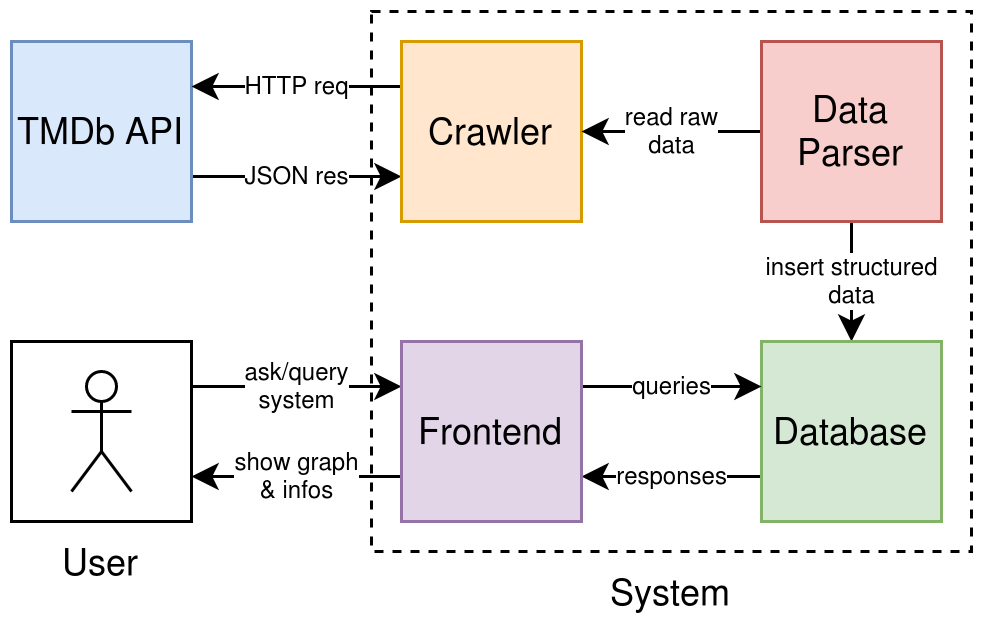

The diagram above was exported from draw.io. Its source (the exported page's mxGraphModel, read from the mxfile embedded in the PNG):
<mxGraphModel dx="1369" dy="311" grid="1" gridSize="10" guides="1" tooltips="1" connect="1" arrows="1" fold="1" page="0" pageScale="1" pageWidth="827" pageHeight="1169" math="0" shadow="0">
  <root>
    <mxCell id="0" />
    <mxCell id="1" parent="0" />
    <mxCell id="G5coxZVDmHHUAJ7vqENb-17" value="System" style="rounded=0;whiteSpace=wrap;html=1;strokeColor=#000000;fillColor=none;dashed=1;labelPosition=center;verticalLabelPosition=bottom;align=center;verticalAlign=top;" vertex="1" parent="1">
      <mxGeometry x="-330" y="70" width="200" height="180" as="geometry" />
    </mxCell>
    <mxCell id="G5coxZVDmHHUAJ7vqENb-26" value="&lt;div style=&quot;font-size: 8px;&quot;&gt;ask/query&lt;/div&gt;&lt;div style=&quot;font-size: 8px;&quot;&gt;system&lt;/div&gt;" style="edgeStyle=orthogonalEdgeStyle;rounded=0;orthogonalLoop=1;jettySize=auto;html=1;exitX=1;exitY=0.25;exitDx=0;exitDy=0;entryX=0;entryY=0.25;entryDx=0;entryDy=0;fontSize=8;" edge="1" parent="1" source="G5coxZVDmHHUAJ7vqENb-14" target="G5coxZVDmHHUAJ7vqENb-5">
      <mxGeometry relative="1" as="geometry" />
    </mxCell>
    <mxCell id="G5coxZVDmHHUAJ7vqENb-18" value="JSON res" style="edgeStyle=orthogonalEdgeStyle;rounded=0;orthogonalLoop=1;jettySize=auto;html=1;exitX=1;exitY=0.75;exitDx=0;exitDy=0;entryX=0;entryY=0.75;entryDx=0;entryDy=0;fontSize=8;" edge="1" parent="1" source="G5coxZVDmHHUAJ7vqENb-1" target="G5coxZVDmHHUAJ7vqENb-2">
      <mxGeometry relative="1" as="geometry">
        <mxPoint as="offset" />
      </mxGeometry>
    </mxCell>
    <mxCell id="G5coxZVDmHHUAJ7vqENb-1" value="TMDb API" style="whiteSpace=wrap;html=1;aspect=fixed;fillColor=#dae8fc;strokeColor=#6c8ebf;" vertex="1" parent="1">
      <mxGeometry x="-450" y="80" width="60" height="60" as="geometry" />
    </mxCell>
    <mxCell id="G5coxZVDmHHUAJ7vqENb-9" value="HTTP req" style="edgeStyle=orthogonalEdgeStyle;rounded=0;orthogonalLoop=1;jettySize=auto;html=1;exitX=0;exitY=0.25;exitDx=0;exitDy=0;entryX=1;entryY=0.25;entryDx=0;entryDy=0;fontSize=8;" edge="1" parent="1" source="G5coxZVDmHHUAJ7vqENb-2" target="G5coxZVDmHHUAJ7vqENb-1">
      <mxGeometry relative="1" as="geometry">
        <mxPoint as="offset" />
      </mxGeometry>
    </mxCell>
    <mxCell id="G5coxZVDmHHUAJ7vqENb-2" value="Crawler" style="whiteSpace=wrap;html=1;aspect=fixed;fillColor=#ffe6cc;strokeColor=#d79b00;" vertex="1" parent="1">
      <mxGeometry x="-320" y="80" width="60" height="60" as="geometry" />
    </mxCell>
    <mxCell id="G5coxZVDmHHUAJ7vqENb-10" value="&lt;div style=&quot;font-size: 8px;&quot;&gt;read raw&lt;/div&gt;&lt;div style=&quot;font-size: 8px;&quot;&gt;data&lt;/div&gt;" style="edgeStyle=orthogonalEdgeStyle;rounded=0;orthogonalLoop=1;jettySize=auto;html=1;exitX=0;exitY=0.5;exitDx=0;exitDy=0;entryX=1;entryY=0.5;entryDx=0;entryDy=0;fontSize=8;" edge="1" parent="1" source="G5coxZVDmHHUAJ7vqENb-3" target="G5coxZVDmHHUAJ7vqENb-2">
      <mxGeometry relative="1" as="geometry" />
    </mxCell>
    <mxCell id="G5coxZVDmHHUAJ7vqENb-11" value="&lt;div style=&quot;font-size: 8px;&quot;&gt;insert structured&lt;/div&gt;&lt;div style=&quot;font-size: 8px;&quot;&gt;data&lt;/div&gt;" style="edgeStyle=orthogonalEdgeStyle;rounded=0;orthogonalLoop=1;jettySize=auto;html=1;exitX=0.5;exitY=1;exitDx=0;exitDy=0;entryX=0.5;entryY=0;entryDx=0;entryDy=0;fontSize=8;" edge="1" parent="1" source="G5coxZVDmHHUAJ7vqENb-3" target="G5coxZVDmHHUAJ7vqENb-4">
      <mxGeometry relative="1" as="geometry">
        <mxPoint as="offset" />
      </mxGeometry>
    </mxCell>
    <mxCell id="G5coxZVDmHHUAJ7vqENb-3" value="Data Parser" style="whiteSpace=wrap;html=1;aspect=fixed;fillColor=#f8cecc;strokeColor=#b85450;" vertex="1" parent="1">
      <mxGeometry x="-200" y="80" width="60" height="60" as="geometry" />
    </mxCell>
    <mxCell id="G5coxZVDmHHUAJ7vqENb-23" value="responses" style="edgeStyle=orthogonalEdgeStyle;rounded=0;orthogonalLoop=1;jettySize=auto;html=1;exitX=0;exitY=0.75;exitDx=0;exitDy=0;entryX=1;entryY=0.75;entryDx=0;entryDy=0;fontSize=8;" edge="1" parent="1" source="G5coxZVDmHHUAJ7vqENb-4" target="G5coxZVDmHHUAJ7vqENb-5">
      <mxGeometry relative="1" as="geometry">
        <mxPoint as="offset" />
      </mxGeometry>
    </mxCell>
    <mxCell id="G5coxZVDmHHUAJ7vqENb-4" value="Database" style="whiteSpace=wrap;html=1;aspect=fixed;fillColor=#d5e8d4;strokeColor=#82b366;" vertex="1" parent="1">
      <mxGeometry x="-200" y="180" width="60" height="60" as="geometry" />
    </mxCell>
    <mxCell id="G5coxZVDmHHUAJ7vqENb-22" value="queries" style="edgeStyle=orthogonalEdgeStyle;rounded=0;orthogonalLoop=1;jettySize=auto;html=1;exitX=1;exitY=0.25;exitDx=0;exitDy=0;entryX=0;entryY=0.25;entryDx=0;entryDy=0;fontSize=8;" edge="1" parent="1" source="G5coxZVDmHHUAJ7vqENb-5" target="G5coxZVDmHHUAJ7vqENb-4">
      <mxGeometry relative="1" as="geometry">
        <mxPoint as="offset" />
      </mxGeometry>
    </mxCell>
    <mxCell id="G5coxZVDmHHUAJ7vqENb-27" value="&lt;div style=&quot;font-size: 8px;&quot;&gt;show graph&lt;/div&gt;&lt;div style=&quot;font-size: 8px;&quot;&gt;&amp;amp; infos&lt;/div&gt;" style="edgeStyle=orthogonalEdgeStyle;rounded=0;orthogonalLoop=1;jettySize=auto;html=1;exitX=0;exitY=0.75;exitDx=0;exitDy=0;entryX=1;entryY=0.75;entryDx=0;entryDy=0;fontSize=8;" edge="1" parent="1" source="G5coxZVDmHHUAJ7vqENb-5" target="G5coxZVDmHHUAJ7vqENb-14">
      <mxGeometry relative="1" as="geometry" />
    </mxCell>
    <mxCell id="G5coxZVDmHHUAJ7vqENb-5" value="Frontend" style="whiteSpace=wrap;html=1;aspect=fixed;fillColor=#e1d5e7;strokeColor=#9673a6;" vertex="1" parent="1">
      <mxGeometry x="-320" y="180" width="60" height="60" as="geometry" />
    </mxCell>
    <mxCell id="G5coxZVDmHHUAJ7vqENb-28" value="" style="group" vertex="1" connectable="0" parent="1">
      <mxGeometry x="-450" y="180" width="60" height="60" as="geometry" />
    </mxCell>
    <mxCell id="G5coxZVDmHHUAJ7vqENb-14" value="User" style="whiteSpace=wrap;html=1;aspect=fixed;labelPosition=center;verticalLabelPosition=bottom;align=center;verticalAlign=top;" vertex="1" parent="G5coxZVDmHHUAJ7vqENb-28">
      <mxGeometry width="60" height="60" as="geometry" />
    </mxCell>
    <mxCell id="G5coxZVDmHHUAJ7vqENb-8" value="" style="shape=umlActor;verticalLabelPosition=bottom;labelBackgroundColor=#ffffff;verticalAlign=top;html=1;outlineConnect=0;strokeColor=#000000;" vertex="1" parent="G5coxZVDmHHUAJ7vqENb-28">
      <mxGeometry x="20" y="10" width="20" height="40" as="geometry" />
    </mxCell>
  </root>
</mxGraphModel>